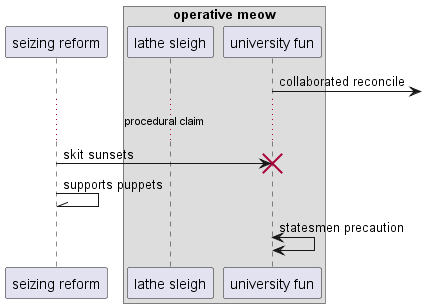

The diagram above was rendered by PlantUML. Its source (embedded in the PNG):
@startuml
participant "seizing reform" as 0
box "operative meow"
participant "lathe sleigh" as 1
participant "university fun" as 2
end box
2 ->] : collaborated reconcile
...procedural claim...
0 -> 2!! : skit sunsets
0 -\\ 0: supports puppets
2 <-> 2: statesmen precaution
@enduml